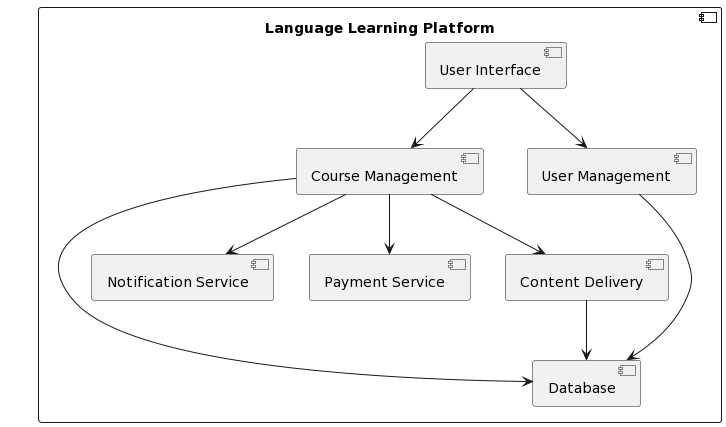

The diagram above was rendered by PlantUML. Its source (embedded in the PNG):
@startuml
!define RECTANGLE component
!define ENDRECTANGLE end component

RECTANGLE "Language Learning Platform" {
  RECTANGLE "User Interface" as ui
  RECTANGLE "Course Management" as courseManagement
  RECTANGLE "User Management" as userManagement
  RECTANGLE "Database" as database
  RECTANGLE "Notification Service" as notificationService
  RECTANGLE "Payment Service" as paymentService
  RECTANGLE "Content Delivery" as contentDelivery

  ui --> courseManagement
  ui --> userManagement
  courseManagement --> database
  courseManagement --> notificationService
  courseManagement --> paymentService
  courseManagement --> contentDelivery
  userManagement --> database
  contentDelivery --> database
}
@enduml